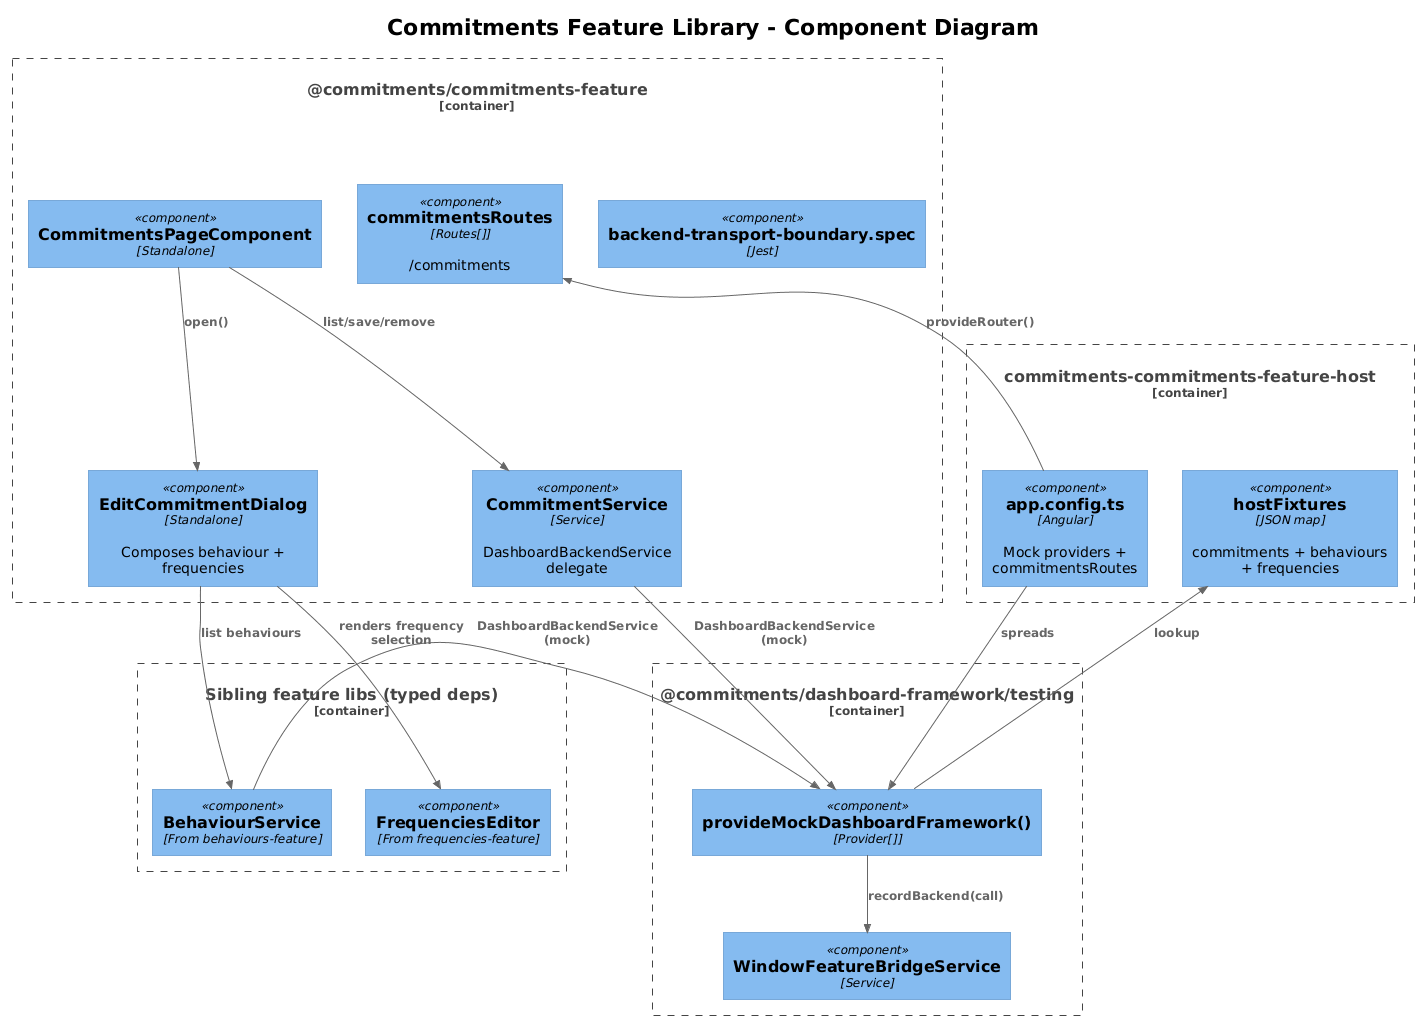

The diagram above was rendered by PlantUML. Its source (embedded in the PNG):
@startuml
!theme plain
!include <C4/C4_Component>

title Commitments Feature Library - Component Diagram

Container_Boundary(host, "commitments-commitments-feature-host") {
  Component(appCfg, "app.config.ts", "Angular", "Mock providers + commitmentsRoutes")
  Component(fixtures, "hostFixtures", "JSON map", "commitments + behaviours + frequencies")
}

Container_Boundary(lib, "@commitments/commitments-feature") {
  Component(routes, "commitmentsRoutes", "Routes[]", "/commitments")
  Component(page, "CommitmentsPageComponent", "Standalone")
  Component(dlg, "EditCommitmentDialog", "Standalone", "Composes behaviour + frequencies")
  Component(svc, "CommitmentService", "Service", "DashboardBackendService delegate")
  Component(boundary, "backend-transport-boundary.spec", "Jest")
}

Container_Boundary(peers, "Sibling feature libs (typed deps)") {
  Component(behSvc, "BehaviourService", "From behaviours-feature")
  Component(freqEditor, "FrequenciesEditor", "From frequencies-feature")
}

Container_Boundary(framework, "@commitments/dashboard-framework/testing") {
  Component(mockKit, "provideMockDashboardFramework()", "Provider[]")
  Component(bridge, "WindowFeatureBridgeService", "Service")
}

Rel(appCfg, routes, "provideRouter()")
Rel(appCfg, mockKit, "spreads")
Rel(page, svc, "list/save/remove")
Rel(page, dlg, "open()")
Rel(dlg, behSvc, "list behaviours")
Rel(dlg, freqEditor, "renders frequency selection")
Rel(svc, mockKit, "DashboardBackendService (mock)")
Rel(behSvc, mockKit, "DashboardBackendService (mock)")
Rel(mockKit, bridge, "recordBackend(call)")
Rel(mockKit, fixtures, "lookup")
@enduml